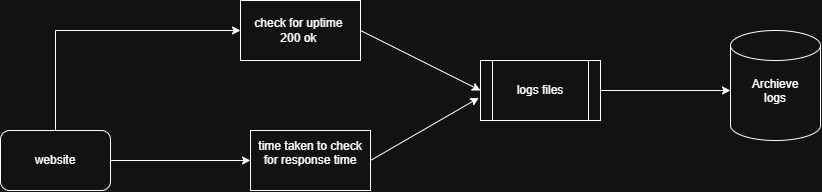

The diagram above was exported from draw.io. Its source (the exported page's mxGraphModel, read from the mxfile embedded in the PNG):
<mxGraphModel dx="1153" dy="770" grid="1" gridSize="10" guides="1" tooltips="1" connect="1" arrows="1" fold="1" page="1" pageScale="1" pageWidth="2339" pageHeight="3300" math="0" shadow="0">
  <root>
    <mxCell id="0" />
    <mxCell id="1" parent="0" />
    <mxCell id="WDkkAa2O1vhK94QWAt0b-19" edge="1" parent="1" source="WDkkAa2O1vhK94QWAt0b-1" style="edgeStyle=orthogonalEdgeStyle;rounded=0;orthogonalLoop=1;jettySize=auto;html=1;exitX=1;exitY=0.5;exitDx=0;exitDy=0;entryX=0;entryY=0.5;entryDx=0;entryDy=0;defaultLabelBackgroundColor=page;labelPadding=0 4;" target="WDkkAa2O1vhK94QWAt0b-14">
      <mxGeometry relative="1" as="geometry" />
    </mxCell>
    <mxCell id="WDkkAa2O1vhK94QWAt0b-20" edge="1" parent="1" source="WDkkAa2O1vhK94QWAt0b-1" style="edgeStyle=orthogonalEdgeStyle;rounded=0;orthogonalLoop=1;jettySize=auto;html=1;exitX=0.5;exitY=0;exitDx=0;exitDy=0;entryX=0;entryY=0.5;entryDx=0;entryDy=0;defaultLabelBackgroundColor=page;labelPadding=0 4;" target="WDkkAa2O1vhK94QWAt0b-10">
      <mxGeometry relative="1" x="0.0035" as="geometry" />
    </mxCell>
    <mxCell id="WDkkAa2O1vhK94QWAt0b-1" parent="1" style="rounded=1;whiteSpace=wrap;html=1;roundedPerimeter=1;" value="website" vertex="1">
      <mxGeometry height="60" width="110" x="330" y="210" as="geometry" />
    </mxCell>
    <mxCell id="WDkkAa2O1vhK94QWAt0b-30" edge="1" parent="1" source="WDkkAa2O1vhK94QWAt0b-10" style="edgeStyle=none;rounded=0;orthogonalLoop=1;jettySize=auto;html=1;exitX=1;exitY=0.5;exitDx=0;exitDy=0;entryX=0;entryY=0.5;entryDx=0;entryDy=0;defaultLabelBackgroundColor=page;labelPadding=0 4;" target="WDkkAa2O1vhK94QWAt0b-22">
      <mxGeometry relative="1" as="geometry" />
    </mxCell>
    <mxCell id="WDkkAa2O1vhK94QWAt0b-10" parent="1" style="rounded=0;whiteSpace=wrap;html=1;" value="check for uptime&amp;nbsp;&lt;br&gt;200 ok&amp;nbsp;" vertex="1">
      <mxGeometry height="60" width="120" x="570" y="80" as="geometry" />
    </mxCell>
    <mxCell id="WDkkAa2O1vhK94QWAt0b-14" parent="1" style="rounded=0;whiteSpace=wrap;html=1;" value="time taken to check for response time&lt;div&gt;&lt;br&gt;&lt;/div&gt;" vertex="1">
      <mxGeometry height="60" width="120" x="580" y="210" as="geometry" />
    </mxCell>
    <mxCell id="WDkkAa2O1vhK94QWAt0b-31" edge="1" parent="1" source="WDkkAa2O1vhK94QWAt0b-22" style="edgeStyle=none;rounded=0;orthogonalLoop=1;jettySize=auto;html=1;exitX=1;exitY=0.5;exitDx=0;exitDy=0;defaultLabelBackgroundColor=page;labelPadding=0 4;">
      <mxGeometry relative="1" as="geometry">
        <mxPoint x="1060" y="170" as="targetPoint" />
      </mxGeometry>
    </mxCell>
    <mxCell id="WDkkAa2O1vhK94QWAt0b-22" parent="1" style="shape=process;whiteSpace=wrap;html=1;backgroundOutline=1;" value="logs files" vertex="1">
      <mxGeometry height="60" width="120" x="810" y="140" as="geometry" />
    </mxCell>
    <mxCell id="WDkkAa2O1vhK94QWAt0b-29" edge="1" parent="1" source="WDkkAa2O1vhK94QWAt0b-14" style="edgeStyle=none;rounded=0;orthogonalLoop=1;jettySize=auto;html=1;exitX=1;exitY=0.5;exitDx=0;exitDy=0;entryX=-0.014;entryY=0.622;entryDx=0;entryDy=0;entryPerimeter=0;defaultLabelBackgroundColor=page;labelPadding=0 4;" target="WDkkAa2O1vhK94QWAt0b-22">
      <mxGeometry relative="1" as="geometry" />
    </mxCell>
    <mxCell id="WDkkAa2O1vhK94QWAt0b-32" parent="1" style="shape=cylinder3;whiteSpace=wrap;html=1;boundedLbl=1;backgroundOutline=1;size=15;" value="Archieve &lt;br&gt;logs&lt;div&gt;&lt;br&gt;&lt;/div&gt;" vertex="1">
      <mxGeometry height="110" width="90" x="1060" y="110" as="geometry" />
    </mxCell>
  </root>
</mxGraphModel>